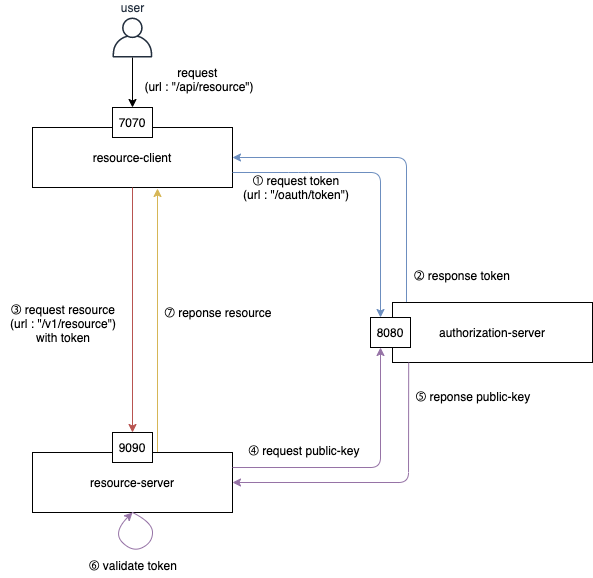

The diagram above was exported from draw.io. Its source (the exported page's mxGraphModel, read from the mxfile embedded in the PNG):
<mxGraphModel dx="1437" dy="762" grid="0" gridSize="10" guides="1" tooltips="1" connect="1" arrows="1" fold="1" page="1" pageScale="1" pageWidth="827" pageHeight="1169" math="0" shadow="0">
  <root>
    <mxCell id="0" />
    <mxCell id="1" parent="0" />
    <mxCell id="SqLbjnY-Wm5WG3072kAd-1" value="resource-client" style="rounded=0;whiteSpace=wrap;html=1;" vertex="1" parent="1">
      <mxGeometry x="210" y="195" width="200" height="60" as="geometry" />
    </mxCell>
    <mxCell id="SqLbjnY-Wm5WG3072kAd-2" value="resource-server" style="rounded=0;whiteSpace=wrap;html=1;" vertex="1" parent="1">
      <mxGeometry x="210" y="520" width="200" height="60" as="geometry" />
    </mxCell>
    <mxCell id="SqLbjnY-Wm5WG3072kAd-3" value="authorization-server" style="rounded=0;whiteSpace=wrap;html=1;" vertex="1" parent="1">
      <mxGeometry x="570" y="370" width="200" height="60" as="geometry" />
    </mxCell>
    <mxCell id="SqLbjnY-Wm5WG3072kAd-4" value="8080" style="rounded=0;whiteSpace=wrap;html=1;" vertex="1" parent="1">
      <mxGeometry x="548" y="385" width="40" height="30" as="geometry" />
    </mxCell>
    <mxCell id="SqLbjnY-Wm5WG3072kAd-5" value="7070" style="rounded=0;whiteSpace=wrap;html=1;" vertex="1" parent="1">
      <mxGeometry x="290" y="175" width="40" height="30" as="geometry" />
    </mxCell>
    <mxCell id="SqLbjnY-Wm5WG3072kAd-6" value="9090" style="rounded=0;whiteSpace=wrap;html=1;" vertex="1" parent="1">
      <mxGeometry x="290" y="500" width="40" height="30" as="geometry" />
    </mxCell>
    <mxCell id="SqLbjnY-Wm5WG3072kAd-7" value="" style="endArrow=classic;html=1;exitX=1;exitY=0.75;exitDx=0;exitDy=0;fillColor=#dae8fc;strokeColor=#6c8ebf;entryX=0.25;entryY=0;entryDx=0;entryDy=0;" edge="1" parent="1" source="SqLbjnY-Wm5WG3072kAd-1" target="SqLbjnY-Wm5WG3072kAd-4">
      <mxGeometry width="50" height="50" relative="1" as="geometry">
        <mxPoint x="390" y="300" as="sourcePoint" />
        <mxPoint x="533" y="393" as="targetPoint" />
        <Array as="points">
          <mxPoint x="476" y="240" />
          <mxPoint x="558" y="240" />
        </Array>
      </mxGeometry>
    </mxCell>
    <mxCell id="SqLbjnY-Wm5WG3072kAd-8" value="user" style="outlineConnect=0;fontColor=#232F3E;gradientColor=none;fillColor=#232F3E;strokeColor=none;dashed=0;verticalLabelPosition=top;verticalAlign=bottom;align=center;html=1;fontSize=12;fontStyle=0;aspect=fixed;pointerEvents=1;shape=mxgraph.aws4.user;labelPosition=center;" vertex="1" parent="1">
      <mxGeometry x="290" y="85" width="40" height="40" as="geometry" />
    </mxCell>
    <mxCell id="SqLbjnY-Wm5WG3072kAd-9" value="" style="endArrow=classic;html=1;entryX=0.5;entryY=0;entryDx=0;entryDy=0;" edge="1" parent="1" source="SqLbjnY-Wm5WG3072kAd-8" target="SqLbjnY-Wm5WG3072kAd-5">
      <mxGeometry width="50" height="50" relative="1" as="geometry">
        <mxPoint x="420" y="235" as="sourcePoint" />
        <mxPoint x="600" y="335" as="targetPoint" />
      </mxGeometry>
    </mxCell>
    <mxCell id="SqLbjnY-Wm5WG3072kAd-10" value="" style="endArrow=classic;html=1;fillColor=#dae8fc;strokeColor=#6c8ebf;exitX=0.07;exitY=-0.01;exitDx=0;exitDy=0;exitPerimeter=0;entryX=1;entryY=0.5;entryDx=0;entryDy=0;" edge="1" parent="1" source="SqLbjnY-Wm5WG3072kAd-3" target="SqLbjnY-Wm5WG3072kAd-1">
      <mxGeometry width="50" height="50" relative="1" as="geometry">
        <mxPoint x="584" y="368" as="sourcePoint" />
        <mxPoint x="448" y="198" as="targetPoint" />
        <Array as="points">
          <mxPoint x="584" y="225" />
        </Array>
      </mxGeometry>
    </mxCell>
    <mxCell id="SqLbjnY-Wm5WG3072kAd-11" value="① request token&lt;br&gt;(url : &quot;/oauth/token&quot;)" style="text;html=1;strokeColor=none;fillColor=none;align=center;verticalAlign=middle;whiteSpace=wrap;rounded=0;rotation=0;" vertex="1" parent="1">
      <mxGeometry x="414" y="245" width="120" height="20" as="geometry" />
    </mxCell>
    <mxCell id="SqLbjnY-Wm5WG3072kAd-12" value="② response token" style="text;html=1;strokeColor=none;fillColor=none;align=center;verticalAlign=middle;whiteSpace=wrap;rounded=0;rotation=0;" vertex="1" parent="1">
      <mxGeometry x="585" y="333" width="110" height="20" as="geometry" />
    </mxCell>
    <mxCell id="SqLbjnY-Wm5WG3072kAd-13" value="" style="endArrow=classic;html=1;fillColor=#f8cecc;strokeColor=#b85450;entryX=0.5;entryY=0;entryDx=0;entryDy=0;exitX=0.5;exitY=1;exitDx=0;exitDy=0;" edge="1" parent="1" source="SqLbjnY-Wm5WG3072kAd-1" target="SqLbjnY-Wm5WG3072kAd-6">
      <mxGeometry width="50" height="50" relative="1" as="geometry">
        <mxPoint x="300" y="233" as="sourcePoint" />
        <mxPoint x="310" y="355" as="targetPoint" />
      </mxGeometry>
    </mxCell>
    <mxCell id="SqLbjnY-Wm5WG3072kAd-14" value="③ request resource&lt;br&gt;(url : &quot;/v1/resource&quot;)&lt;br&gt;with token" style="text;html=1;strokeColor=none;fillColor=none;align=center;verticalAlign=middle;whiteSpace=wrap;rounded=0;rotation=0;" vertex="1" parent="1">
      <mxGeometry x="178" y="378" width="126" height="25" as="geometry" />
    </mxCell>
    <mxCell id="SqLbjnY-Wm5WG3072kAd-15" value="④ request public-key" style="text;html=1;strokeColor=none;fillColor=none;align=center;verticalAlign=middle;whiteSpace=wrap;rounded=0;rotation=0;" vertex="1" parent="1">
      <mxGeometry x="407" y="505" width="150" height="25" as="geometry" />
    </mxCell>
    <mxCell id="SqLbjnY-Wm5WG3072kAd-16" value="⑤ reponse public-key" style="text;html=1;strokeColor=none;fillColor=none;align=center;verticalAlign=middle;whiteSpace=wrap;rounded=0;rotation=0;" vertex="1" parent="1">
      <mxGeometry x="576" y="451" width="150" height="25" as="geometry" />
    </mxCell>
    <mxCell id="SqLbjnY-Wm5WG3072kAd-17" value="" style="curved=1;endArrow=classic;html=1;entryX=0.5;entryY=1;entryDx=0;entryDy=0;exitX=0.5;exitY=1;exitDx=0;exitDy=0;fillColor=#e1d5e7;strokeColor=#9673a6;" edge="1" parent="1" source="SqLbjnY-Wm5WG3072kAd-2" target="SqLbjnY-Wm5WG3072kAd-2">
      <mxGeometry width="50" height="50" relative="1" as="geometry">
        <mxPoint x="330" y="581" as="sourcePoint" />
        <mxPoint x="330" y="610" as="targetPoint" />
        <Array as="points">
          <mxPoint x="330" y="590" />
          <mxPoint x="330" y="610" />
          <mxPoint x="310" y="620" />
          <mxPoint x="290" y="600" />
        </Array>
      </mxGeometry>
    </mxCell>
    <mxCell id="SqLbjnY-Wm5WG3072kAd-18" value="⑥ validate token" style="text;html=1;strokeColor=none;fillColor=none;align=center;verticalAlign=middle;whiteSpace=wrap;rounded=0;rotation=0;" vertex="1" parent="1">
      <mxGeometry x="256" y="620" width="110" height="25" as="geometry" />
    </mxCell>
    <mxCell id="SqLbjnY-Wm5WG3072kAd-20" value="⑦ reponse resource" style="text;html=1;strokeColor=none;fillColor=none;align=center;verticalAlign=middle;whiteSpace=wrap;rounded=0;rotation=0;" vertex="1" parent="1">
      <mxGeometry x="336" y="367" width="120" height="25" as="geometry" />
    </mxCell>
    <mxCell id="SqLbjnY-Wm5WG3072kAd-24" value="" style="endArrow=classic;html=1;fillColor=#fff2cc;strokeColor=#d6b656;exitX=0.625;exitY=-0.01;exitDx=0;exitDy=0;exitPerimeter=0;" edge="1" parent="1" source="SqLbjnY-Wm5WG3072kAd-2">
      <mxGeometry width="50" height="50" relative="1" as="geometry">
        <mxPoint x="335" y="474" as="sourcePoint" />
        <mxPoint x="335" y="256" as="targetPoint" />
      </mxGeometry>
    </mxCell>
    <mxCell id="SqLbjnY-Wm5WG3072kAd-25" value="" style="endArrow=classic;html=1;fillColor=#e1d5e7;strokeColor=#9673a6;entryX=0.25;entryY=1;entryDx=0;entryDy=0;exitX=1;exitY=0.25;exitDx=0;exitDy=0;" edge="1" parent="1" source="SqLbjnY-Wm5WG3072kAd-2" target="SqLbjnY-Wm5WG3072kAd-4">
      <mxGeometry width="50" height="50" relative="1" as="geometry">
        <mxPoint x="423" y="550" as="sourcePoint" />
        <mxPoint x="528" y="408" as="targetPoint" />
        <Array as="points">
          <mxPoint x="558" y="535" />
        </Array>
      </mxGeometry>
    </mxCell>
    <mxCell id="SqLbjnY-Wm5WG3072kAd-26" value="" style="endArrow=classic;html=1;entryX=1;entryY=0.5;entryDx=0;entryDy=0;fillColor=#e1d5e7;strokeColor=#9673a6;exitX=0.081;exitY=1.002;exitDx=0;exitDy=0;exitPerimeter=0;" edge="1" parent="1" source="SqLbjnY-Wm5WG3072kAd-3" target="SqLbjnY-Wm5WG3072kAd-2">
      <mxGeometry width="50" height="50" relative="1" as="geometry">
        <mxPoint x="551" y="423" as="sourcePoint" />
        <mxPoint x="562" y="463" as="targetPoint" />
        <Array as="points">
          <mxPoint x="586" y="550" />
        </Array>
      </mxGeometry>
    </mxCell>
    <mxCell id="SqLbjnY-Wm5WG3072kAd-28" value="request &lt;br&gt;(url : &quot;/api/resource&quot;)" style="text;html=1;strokeColor=none;fillColor=none;align=center;verticalAlign=middle;whiteSpace=wrap;rounded=0;rotation=0;" vertex="1" parent="1">
      <mxGeometry x="311" y="134" width="132" height="25" as="geometry" />
    </mxCell>
    <mxCell id="SqLbjnY-Wm5WG3072kAd-30" style="edgeStyle=orthogonalEdgeStyle;rounded=0;orthogonalLoop=1;jettySize=auto;html=1;exitX=0.5;exitY=1;exitDx=0;exitDy=0;" edge="1" parent="1" source="SqLbjnY-Wm5WG3072kAd-11" target="SqLbjnY-Wm5WG3072kAd-11">
      <mxGeometry relative="1" as="geometry" />
    </mxCell>
  </root>
</mxGraphModel>